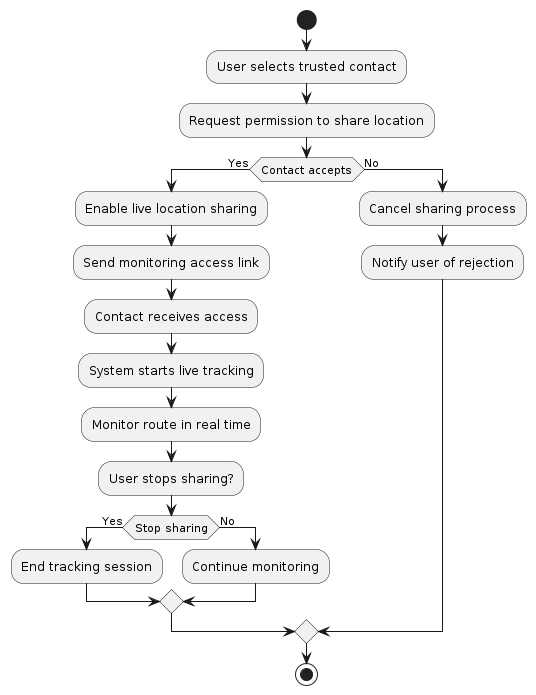

The diagram above was rendered by PlantUML. Its source (embedded in the PNG):
@startuml
start
:User selects trusted contact;
:Request permission to share location;

if (Contact accepts) then (Yes)
  :Enable live location sharing;
  :Send monitoring access link;
  :Contact receives access;
  :System starts live tracking;
  :Monitor route in real time;
  :User stops sharing?;
  if (Stop sharing) then (Yes)
    :End tracking session;
  else (No)
    :Continue monitoring;
  endif
else (No)
  :Cancel sharing process;
  :Notify user of rejection;
endif

stop
@enduml